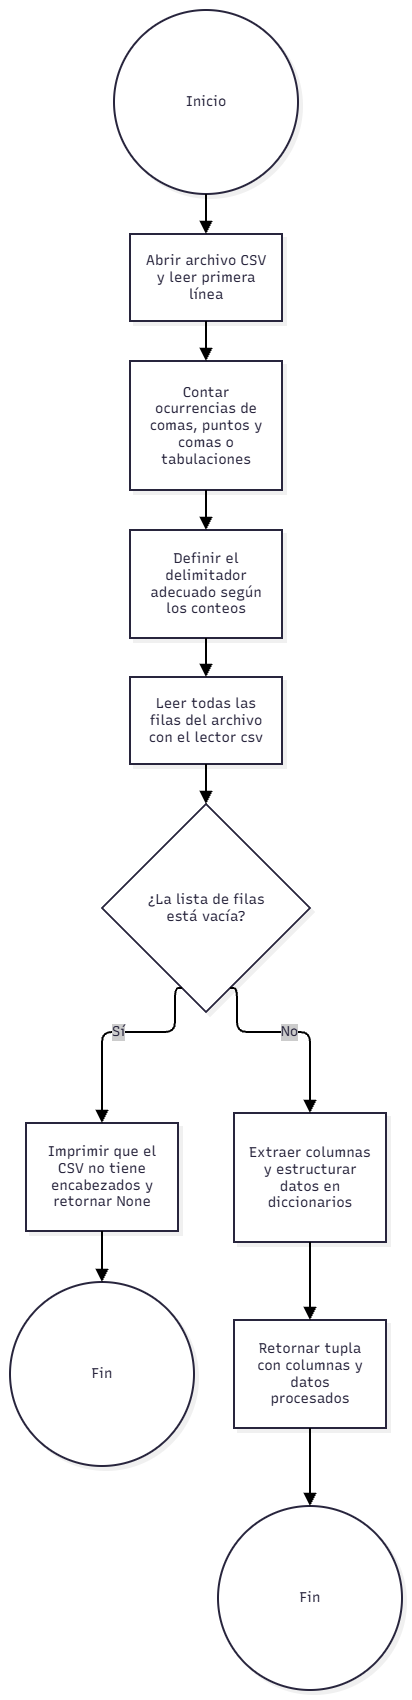

The diagram above was exported from draw.io. Its source (the exported page's mxGraphModel, read from the mxfile embedded in the PNG):
<mxGraphModel dx="1030" dy="527" grid="1" gridSize="10" guides="1" tooltips="1" connect="1" arrows="1" fold="1" page="1" pageScale="1" pageWidth="827" pageHeight="1169" math="0" shadow="0">
  <root>
    <mxCell id="0" />
    <mxCell id="1" parent="0" />
    <UserObject label="" mermaidData="{&#10;  &quot;data&quot;: &quot;graph TD\n    Start((Inicio)) --&gt; A[Abrir archivo CSV y leer primera línea]\n    A --&gt; B[Contar ocurrencias de comas, puntos y comas o tabulaciones]\n    B --&gt; C[Definir el delimitador adecuado según los conteos]\n    C --&gt; D[Leer todas las filas del archivo con el lector csv]\n    D --&gt; E{¿La lista de filas está vacía?}\n    E -- Sí --&gt; F[Imprimir que el CSV no tiene encabezados y retornar None]\n    F --&gt; End1((Fin))\n    E -- No --&gt; G[Extraer columnas y estructurar datos en diccionarios]\n    G --&gt; H[Retornar tupla con columnas y datos procesados]\n    H --&gt; End2((Fin))&quot;,&#10;  &quot;config&quot;: null,&#10;  &quot;version&quot;: &quot;12&quot;&#10;}" id="YJQvcwBurkGlRdbru58Z-218">
      <mxCell connectable="0" parent="1" style="group;transparentBounds=1;editIcon=1;lockedGroup=0;groupPadding=10;" vertex="1">
        <mxGeometry as="geometry" />
      </mxCell>
    </UserObject>
    <UserObject label="Inicio" mermaidId="n:Start" mermaidBaseStyle="ellipse;html=1;aspect=fixed;strokeWidth=2;whiteSpace=wrap;fillColor=#ffffff;strokeColor=#28253D;fontColor=#28253D;fontFamily=Recursive;fontSize=14;shadow=1;shadowColor=#000000;shadowOffsetX=4;shadowOffsetY=4;shadowBlur=0;shadowOpacity=6;" mermaidBaseValue="Inicio" id="YJQvcwBurkGlRdbru58Z-219">
      <mxCell parent="YJQvcwBurkGlRdbru58Z-218" style="ellipse;html=1;aspect=fixed;strokeWidth=2;whiteSpace=wrap;fillColor=#ffffff;strokeColor=#28253D;fontColor=#28253D;fontFamily=Recursive;fontSize=14;shadow=1;shadowColor=#000000;shadowOffsetX=4;shadowOffsetY=4;shadowBlur=0;shadowOpacity=6;fontSource=https%3A%2F%2Ffonts.googleapis.com%2Fcss%3Ffamily%3DRecursive;" vertex="1">
        <mxGeometry height="184" width="184" x="134" y="1160" as="geometry" />
      </mxCell>
    </UserObject>
    <UserObject label="Abrir archivo CSV y leer primera línea" mermaidId="n:A" mermaidBaseStyle="html=1;whiteSpace=wrap;strokeWidth=2;fillColor=#ffffff;strokeColor=#28253D;fontColor=#28253D;fontFamily=Recursive;fontSize=14;shadow=1;shadowColor=#000000;shadowOffsetX=4;shadowOffsetY=4;shadowBlur=0;shadowOpacity=6;" mermaidBaseValue="Abrir archivo CSV y leer primera línea" id="YJQvcwBurkGlRdbru58Z-220">
      <mxCell parent="YJQvcwBurkGlRdbru58Z-218" style="html=1;whiteSpace=wrap;strokeWidth=2;fillColor=#ffffff;strokeColor=#28253D;fontColor=#28253D;fontFamily=Recursive;fontSize=14;shadow=1;shadowColor=#000000;shadowOffsetX=4;shadowOffsetY=4;shadowBlur=0;shadowOpacity=6;labelWidth=120;fontSource=https%3A%2F%2Ffonts.googleapis.com%2Fcss%3Ffamily%3DRecursive;" vertex="1">
        <mxGeometry height="87" width="152" x="150" y="1384" as="geometry" />
      </mxCell>
    </UserObject>
    <UserObject label="Contar ocurrencias de comas, puntos y comas o tabulaciones" mermaidId="n:B" mermaidBaseStyle="html=1;whiteSpace=wrap;strokeWidth=2;fillColor=#ffffff;strokeColor=#28253D;fontColor=#28253D;fontFamily=Recursive;fontSize=14;shadow=1;shadowColor=#000000;shadowOffsetX=4;shadowOffsetY=4;shadowBlur=0;shadowOpacity=6;" mermaidBaseValue="Contar ocurrencias de comas, puntos y comas o tabulaciones" id="YJQvcwBurkGlRdbru58Z-221">
      <mxCell parent="YJQvcwBurkGlRdbru58Z-218" style="html=1;whiteSpace=wrap;strokeWidth=2;fillColor=#ffffff;strokeColor=#28253D;fontColor=#28253D;fontFamily=Recursive;fontSize=14;shadow=1;shadowColor=#000000;shadowOffsetX=4;shadowOffsetY=4;shadowBlur=0;shadowOpacity=6;labelWidth=120;fontSource=https%3A%2F%2Ffonts.googleapis.com%2Fcss%3Ffamily%3DRecursive;" vertex="1">
        <mxGeometry height="129" width="152" x="150" y="1511" as="geometry" />
      </mxCell>
    </UserObject>
    <UserObject label="Definir el delimitador adecuado según los conteos" mermaidId="n:C" mermaidBaseStyle="html=1;whiteSpace=wrap;strokeWidth=2;fillColor=#ffffff;strokeColor=#28253D;fontColor=#28253D;fontFamily=Recursive;fontSize=14;shadow=1;shadowColor=#000000;shadowOffsetX=4;shadowOffsetY=4;shadowBlur=0;shadowOpacity=6;" mermaidBaseValue="Definir el delimitador adecuado según los conteos" id="YJQvcwBurkGlRdbru58Z-222">
      <mxCell parent="YJQvcwBurkGlRdbru58Z-218" style="html=1;whiteSpace=wrap;strokeWidth=2;fillColor=#ffffff;strokeColor=#28253D;fontColor=#28253D;fontFamily=Recursive;fontSize=14;shadow=1;shadowColor=#000000;shadowOffsetX=4;shadowOffsetY=4;shadowBlur=0;shadowOpacity=6;labelWidth=120;fontSource=https%3A%2F%2Ffonts.googleapis.com%2Fcss%3Ffamily%3DRecursive;" vertex="1">
        <mxGeometry height="108" width="152" x="150" y="1680" as="geometry" />
      </mxCell>
    </UserObject>
    <UserObject label="Leer todas las filas del archivo con el lector csv" mermaidId="n:D" mermaidBaseStyle="html=1;whiteSpace=wrap;strokeWidth=2;fillColor=#ffffff;strokeColor=#28253D;fontColor=#28253D;fontFamily=Recursive;fontSize=14;shadow=1;shadowColor=#000000;shadowOffsetX=4;shadowOffsetY=4;shadowBlur=0;shadowOpacity=6;" mermaidBaseValue="Leer todas las filas del archivo con el lector csv" id="YJQvcwBurkGlRdbru58Z-223">
      <mxCell parent="YJQvcwBurkGlRdbru58Z-218" style="html=1;whiteSpace=wrap;strokeWidth=2;fillColor=#ffffff;strokeColor=#28253D;fontColor=#28253D;fontFamily=Recursive;fontSize=14;shadow=1;shadowColor=#000000;shadowOffsetX=4;shadowOffsetY=4;shadowBlur=0;shadowOpacity=6;labelWidth=120;fontSource=https%3A%2F%2Ffonts.googleapis.com%2Fcss%3Ffamily%3DRecursive;" vertex="1">
        <mxGeometry height="87" width="152" x="150" y="1827" as="geometry" />
      </mxCell>
    </UserObject>
    <UserObject label="¿La lista de filas está vacía?" mermaidId="n:E" mermaidBaseStyle="rhombus;html=1;strokeWidth=2;whiteSpace=wrap;fillColor=#ffffff;strokeColor=#28253D;fontColor=#28253D;fontFamily=Recursive;fontSize=14;shadow=1;shadowColor=#000000;shadowOffsetX=4;shadowOffsetY=4;shadowBlur=0;shadowOpacity=6;" mermaidBaseValue="¿La lista de filas está vacía?" id="YJQvcwBurkGlRdbru58Z-224">
      <mxCell parent="YJQvcwBurkGlRdbru58Z-218" style="rhombus;html=1;strokeWidth=2;whiteSpace=wrap;fillColor=#ffffff;strokeColor=#28253D;fontColor=#28253D;fontFamily=Recursive;fontSize=14;shadow=1;shadowColor=#000000;shadowOffsetX=4;shadowOffsetY=4;shadowBlur=0;shadowOpacity=6;labelWidth=120;fontSource=https%3A%2F%2Ffonts.googleapis.com%2Fcss%3Ffamily%3DRecursive;" vertex="1">
        <mxGeometry height="208" width="208" x="122" y="1954" as="geometry" />
      </mxCell>
    </UserObject>
    <UserObject label="Imprimir que el CSV no tiene encabezados y retornar None" mermaidId="n:F" mermaidBaseStyle="html=1;whiteSpace=wrap;strokeWidth=2;fillColor=#ffffff;strokeColor=#28253D;fontColor=#28253D;fontFamily=Recursive;fontSize=14;shadow=1;shadowColor=#000000;shadowOffsetX=4;shadowOffsetY=4;shadowBlur=0;shadowOpacity=6;" mermaidBaseValue="Imprimir que el CSV no tiene encabezados y retornar None" id="YJQvcwBurkGlRdbru58Z-225">
      <mxCell parent="YJQvcwBurkGlRdbru58Z-218" style="html=1;whiteSpace=wrap;strokeWidth=2;fillColor=#ffffff;strokeColor=#28253D;fontColor=#28253D;fontFamily=Recursive;fontSize=14;shadow=1;shadowColor=#000000;shadowOffsetX=4;shadowOffsetY=4;shadowBlur=0;shadowOpacity=6;labelWidth=120;fontSource=https%3A%2F%2Ffonts.googleapis.com%2Fcss%3Ffamily%3DRecursive;" vertex="1">
        <mxGeometry height="108" width="152" x="46" y="2273" as="geometry" />
      </mxCell>
    </UserObject>
    <UserObject label="Fin" mermaidId="n:End1" mermaidBaseStyle="ellipse;html=1;aspect=fixed;strokeWidth=2;whiteSpace=wrap;fillColor=#ffffff;strokeColor=#28253D;fontColor=#28253D;fontFamily=Recursive;fontSize=14;shadow=1;shadowColor=#000000;shadowOffsetX=4;shadowOffsetY=4;shadowBlur=0;shadowOpacity=6;" mermaidBaseValue="Fin" id="YJQvcwBurkGlRdbru58Z-226">
      <mxCell parent="YJQvcwBurkGlRdbru58Z-218" style="ellipse;html=1;aspect=fixed;strokeWidth=2;whiteSpace=wrap;fillColor=#ffffff;strokeColor=#28253D;fontColor=#28253D;fontFamily=Recursive;fontSize=14;shadow=1;shadowColor=#000000;shadowOffsetX=4;shadowOffsetY=4;shadowBlur=0;shadowOpacity=6;fontSource=https%3A%2F%2Ffonts.googleapis.com%2Fcss%3Ffamily%3DRecursive;" vertex="1">
        <mxGeometry height="184" width="184" x="30" y="2432" as="geometry" />
      </mxCell>
    </UserObject>
    <UserObject label="Extraer columnas y estructurar datos en diccionarios" mermaidId="n:G" mermaidBaseStyle="html=1;whiteSpace=wrap;strokeWidth=2;fillColor=#ffffff;strokeColor=#28253D;fontColor=#28253D;fontFamily=Recursive;fontSize=14;shadow=1;shadowColor=#000000;shadowOffsetX=4;shadowOffsetY=4;shadowBlur=0;shadowOpacity=6;" mermaidBaseValue="Extraer columnas y estructurar datos en diccionarios" id="YJQvcwBurkGlRdbru58Z-227">
      <mxCell parent="YJQvcwBurkGlRdbru58Z-218" style="html=1;whiteSpace=wrap;strokeWidth=2;fillColor=#ffffff;strokeColor=#28253D;fontColor=#28253D;fontFamily=Recursive;fontSize=14;shadow=1;shadowColor=#000000;shadowOffsetX=4;shadowOffsetY=4;shadowBlur=0;shadowOpacity=6;labelWidth=120;fontSource=https%3A%2F%2Ffonts.googleapis.com%2Fcss%3Ffamily%3DRecursive;" vertex="1">
        <mxGeometry height="129" width="152" x="254" y="2263" as="geometry" />
      </mxCell>
    </UserObject>
    <UserObject label="Retornar tupla con columnas y datos procesados" mermaidId="n:H" mermaidBaseStyle="html=1;whiteSpace=wrap;strokeWidth=2;fillColor=#ffffff;strokeColor=#28253D;fontColor=#28253D;fontFamily=Recursive;fontSize=14;shadow=1;shadowColor=#000000;shadowOffsetX=4;shadowOffsetY=4;shadowBlur=0;shadowOpacity=6;" mermaidBaseValue="Retornar tupla con columnas y datos procesados" id="YJQvcwBurkGlRdbru58Z-228">
      <mxCell parent="YJQvcwBurkGlRdbru58Z-218" style="html=1;whiteSpace=wrap;strokeWidth=2;fillColor=#ffffff;strokeColor=#28253D;fontColor=#28253D;fontFamily=Recursive;fontSize=14;shadow=1;shadowColor=#000000;shadowOffsetX=4;shadowOffsetY=4;shadowBlur=0;shadowOpacity=6;labelWidth=120;fontSource=https%3A%2F%2Ffonts.googleapis.com%2Fcss%3Ffamily%3DRecursive;" vertex="1">
        <mxGeometry height="108" width="152" x="254" y="2470" as="geometry" />
      </mxCell>
    </UserObject>
    <UserObject label="Fin" mermaidId="n:End2" mermaidBaseStyle="ellipse;html=1;aspect=fixed;strokeWidth=2;whiteSpace=wrap;fillColor=#ffffff;strokeColor=#28253D;fontColor=#28253D;fontFamily=Recursive;fontSize=14;shadow=1;shadowColor=#000000;shadowOffsetX=4;shadowOffsetY=4;shadowBlur=0;shadowOpacity=6;" mermaidBaseValue="Fin" id="YJQvcwBurkGlRdbru58Z-229">
      <mxCell parent="YJQvcwBurkGlRdbru58Z-218" style="ellipse;html=1;aspect=fixed;strokeWidth=2;whiteSpace=wrap;fillColor=#ffffff;strokeColor=#28253D;fontColor=#28253D;fontFamily=Recursive;fontSize=14;shadow=1;shadowColor=#000000;shadowOffsetX=4;shadowOffsetY=4;shadowBlur=0;shadowOpacity=6;fontSource=https%3A%2F%2Ffonts.googleapis.com%2Fcss%3Ffamily%3DRecursive;" vertex="1">
        <mxGeometry height="184" width="184" x="238" y="2656" as="geometry" />
      </mxCell>
    </UserObject>
    <UserObject label="" mermaidId="e:Start-&gt;A#0" mermaidBaseStyle="edgeStyle=orthogonalEdgeStyle;rounded=1;curved=0;startArrow=none;endArrow=block;endSize=8;jumpStyle=arc;jumpSize=12;strokeColor=#000000;exitX=0.5;exitY=1;entryX=0.5;entryY=0;strokeWidth=2;targetPerimeterSpacing=4;" mermaidBaseValue="" id="YJQvcwBurkGlRdbru58Z-230">
      <mxCell edge="1" parent="YJQvcwBurkGlRdbru58Z-218" source="YJQvcwBurkGlRdbru58Z-219" style="edgeStyle=orthogonalEdgeStyle;rounded=1;curved=0;startArrow=none;endArrow=block;endSize=8;jumpStyle=arc;jumpSize=12;strokeColor=#000000;exitX=0.5;exitY=1;entryX=0.5;entryY=0;strokeWidth=2;targetPerimeterSpacing=4;" target="YJQvcwBurkGlRdbru58Z-220">
        <mxGeometry relative="1" as="geometry">
          <Array as="points" />
        </mxGeometry>
      </mxCell>
    </UserObject>
    <UserObject label="" mermaidId="e:A-&gt;B#0" mermaidBaseStyle="edgeStyle=orthogonalEdgeStyle;rounded=1;curved=0;startArrow=none;endArrow=block;endSize=8;jumpStyle=arc;jumpSize=12;strokeColor=#000000;exitX=0.5;exitY=0.99;entryX=0.5;entryY=0;strokeWidth=2;targetPerimeterSpacing=4;" mermaidBaseValue="" id="YJQvcwBurkGlRdbru58Z-231">
      <mxCell edge="1" parent="YJQvcwBurkGlRdbru58Z-218" source="YJQvcwBurkGlRdbru58Z-220" style="edgeStyle=orthogonalEdgeStyle;rounded=1;curved=0;startArrow=none;endArrow=block;endSize=8;jumpStyle=arc;jumpSize=12;strokeColor=#000000;exitX=0.5;exitY=0.99;entryX=0.5;entryY=0;strokeWidth=2;targetPerimeterSpacing=4;" target="YJQvcwBurkGlRdbru58Z-221">
        <mxGeometry relative="1" as="geometry">
          <Array as="points" />
        </mxGeometry>
      </mxCell>
    </UserObject>
    <UserObject label="" mermaidId="e:B-&gt;C#0" mermaidBaseStyle="edgeStyle=orthogonalEdgeStyle;rounded=1;curved=0;startArrow=none;endArrow=block;endSize=8;jumpStyle=arc;jumpSize=12;strokeColor=#000000;exitX=0.5;exitY=1;entryX=0.5;entryY=0;strokeWidth=2;targetPerimeterSpacing=4;" mermaidBaseValue="" id="YJQvcwBurkGlRdbru58Z-232">
      <mxCell edge="1" parent="YJQvcwBurkGlRdbru58Z-218" source="YJQvcwBurkGlRdbru58Z-221" style="edgeStyle=orthogonalEdgeStyle;rounded=1;curved=0;startArrow=none;endArrow=block;endSize=8;jumpStyle=arc;jumpSize=12;strokeColor=#000000;exitX=0.5;exitY=1;entryX=0.5;entryY=0;strokeWidth=2;targetPerimeterSpacing=4;" target="YJQvcwBurkGlRdbru58Z-222">
        <mxGeometry relative="1" as="geometry">
          <Array as="points" />
        </mxGeometry>
      </mxCell>
    </UserObject>
    <UserObject label="" mermaidId="e:C-&gt;D#0" mermaidBaseStyle="edgeStyle=orthogonalEdgeStyle;rounded=1;curved=0;startArrow=none;endArrow=block;endSize=8;jumpStyle=arc;jumpSize=12;strokeColor=#000000;exitX=0.5;exitY=0.99;entryX=0.5;entryY=0;strokeWidth=2;targetPerimeterSpacing=4;" mermaidBaseValue="" id="YJQvcwBurkGlRdbru58Z-233">
      <mxCell edge="1" parent="YJQvcwBurkGlRdbru58Z-218" source="YJQvcwBurkGlRdbru58Z-222" style="edgeStyle=orthogonalEdgeStyle;rounded=1;curved=0;startArrow=none;endArrow=block;endSize=8;jumpStyle=arc;jumpSize=12;strokeColor=#000000;exitX=0.5;exitY=0.99;entryX=0.5;entryY=0;strokeWidth=2;targetPerimeterSpacing=4;" target="YJQvcwBurkGlRdbru58Z-223">
        <mxGeometry relative="1" as="geometry">
          <Array as="points" />
        </mxGeometry>
      </mxCell>
    </UserObject>
    <UserObject label="" mermaidId="e:D-&gt;E#0" mermaidBaseStyle="edgeStyle=orthogonalEdgeStyle;rounded=1;curved=0;startArrow=none;endArrow=block;endSize=8;jumpStyle=arc;jumpSize=12;strokeColor=#000000;exitX=0.5;exitY=1;entryX=0.5;entryY=0;strokeWidth=2;targetPerimeterSpacing=4;" mermaidBaseValue="" id="YJQvcwBurkGlRdbru58Z-234">
      <mxCell edge="1" parent="YJQvcwBurkGlRdbru58Z-218" source="YJQvcwBurkGlRdbru58Z-223" style="edgeStyle=orthogonalEdgeStyle;rounded=1;curved=0;startArrow=none;endArrow=block;endSize=8;jumpStyle=arc;jumpSize=12;strokeColor=#000000;exitX=0.5;exitY=1;entryX=0.5;entryY=0;strokeWidth=2;targetPerimeterSpacing=4;" target="YJQvcwBurkGlRdbru58Z-224">
        <mxGeometry relative="1" as="geometry">
          <Array as="points" />
        </mxGeometry>
      </mxCell>
    </UserObject>
    <UserObject label="Sí" mermaidId="e:E-&gt;F#0" mermaidBaseStyle="edgeStyle=orthogonalEdgeStyle;rounded=1;curved=0;startArrow=none;endArrow=block;endSize=8;jumpStyle=arc;jumpSize=12;strokeColor=#000000;html=1;fontSize=16;labelBackgroundColor=#cccccc;fontFamily=Recursive;fontColor=#28253D;exitX=0.35;exitY=1;entryX=0.5;entryY=0;strokeWidth=2;targetPerimeterSpacing=4;" mermaidBaseValue="Sí" id="YJQvcwBurkGlRdbru58Z-235">
      <mxCell edge="1" parent="YJQvcwBurkGlRdbru58Z-218" source="YJQvcwBurkGlRdbru58Z-224" style="edgeStyle=orthogonalEdgeStyle;rounded=1;curved=0;startArrow=none;endArrow=block;endSize=8;jumpStyle=arc;jumpSize=12;strokeColor=#000000;html=1;fontSize=14;labelBackgroundColor=#cccccc;fontFamily=Recursive;fontColor=#28253D;exitX=0.35;exitY=1;entryX=0.5;entryY=0;strokeWidth=2;targetPerimeterSpacing=4;fontSource=https%3A%2F%2Ffonts.googleapis.com%2Fcss%3Ffamily%3DRecursive;" target="YJQvcwBurkGlRdbru58Z-225">
        <mxGeometry relative="1" as="geometry">
          <Array as="points">
            <mxPoint x="195" y="2182" />
            <mxPoint x="122" y="2182" />
          </Array>
        </mxGeometry>
      </mxCell>
    </UserObject>
    <UserObject label="" mermaidId="e:F-&gt;End1#0" mermaidBaseStyle="edgeStyle=orthogonalEdgeStyle;rounded=1;curved=0;startArrow=none;endArrow=block;endSize=8;jumpStyle=arc;jumpSize=12;strokeColor=#000000;exitX=0.5;exitY=1;entryX=0.5;entryY=0;strokeWidth=2;targetPerimeterSpacing=4;" mermaidBaseValue="" id="YJQvcwBurkGlRdbru58Z-236">
      <mxCell edge="1" parent="YJQvcwBurkGlRdbru58Z-218" source="YJQvcwBurkGlRdbru58Z-225" style="edgeStyle=orthogonalEdgeStyle;rounded=1;curved=0;startArrow=none;endArrow=block;endSize=8;jumpStyle=arc;jumpSize=12;strokeColor=#000000;exitX=0.5;exitY=1;entryX=0.5;entryY=0;strokeWidth=2;targetPerimeterSpacing=4;" target="YJQvcwBurkGlRdbru58Z-226">
        <mxGeometry relative="1" as="geometry">
          <Array as="points" />
        </mxGeometry>
      </mxCell>
    </UserObject>
    <UserObject label="No" mermaidId="e:E-&gt;G#0" mermaidBaseStyle="edgeStyle=orthogonalEdgeStyle;rounded=1;curved=0;startArrow=none;endArrow=block;endSize=8;jumpStyle=arc;jumpSize=12;strokeColor=#000000;html=1;fontSize=16;labelBackgroundColor=#cccccc;fontFamily=Recursive;fontColor=#28253D;exitX=0.65;exitY=1;entryX=0.5;entryY=0;strokeWidth=2;targetPerimeterSpacing=4;" mermaidBaseValue="No" id="YJQvcwBurkGlRdbru58Z-237">
      <mxCell edge="1" parent="YJQvcwBurkGlRdbru58Z-218" source="YJQvcwBurkGlRdbru58Z-224" style="edgeStyle=orthogonalEdgeStyle;rounded=1;curved=0;startArrow=none;endArrow=block;endSize=8;jumpStyle=arc;jumpSize=12;strokeColor=#000000;html=1;fontSize=14;labelBackgroundColor=#cccccc;fontFamily=Recursive;fontColor=#28253D;exitX=0.65;exitY=1;entryX=0.5;entryY=0;strokeWidth=2;targetPerimeterSpacing=4;fontSource=https%3A%2F%2Ffonts.googleapis.com%2Fcss%3Ffamily%3DRecursive;" target="YJQvcwBurkGlRdbru58Z-227">
        <mxGeometry relative="1" as="geometry">
          <Array as="points">
            <mxPoint x="257" y="2182" />
            <mxPoint x="330" y="2182" />
          </Array>
        </mxGeometry>
      </mxCell>
    </UserObject>
    <UserObject label="" mermaidId="e:G-&gt;H#0" mermaidBaseStyle="edgeStyle=orthogonalEdgeStyle;rounded=1;curved=0;startArrow=none;endArrow=block;endSize=8;jumpStyle=arc;jumpSize=12;strokeColor=#000000;exitX=0.5;exitY=1;entryX=0.5;entryY=0;strokeWidth=2;targetPerimeterSpacing=4;" mermaidBaseValue="" id="YJQvcwBurkGlRdbru58Z-238">
      <mxCell edge="1" parent="YJQvcwBurkGlRdbru58Z-218" source="YJQvcwBurkGlRdbru58Z-227" style="edgeStyle=orthogonalEdgeStyle;rounded=1;curved=0;startArrow=none;endArrow=block;endSize=8;jumpStyle=arc;jumpSize=12;strokeColor=#000000;exitX=0.5;exitY=1;entryX=0.5;entryY=0;strokeWidth=2;targetPerimeterSpacing=4;" target="YJQvcwBurkGlRdbru58Z-228">
        <mxGeometry relative="1" as="geometry">
          <Array as="points" />
        </mxGeometry>
      </mxCell>
    </UserObject>
    <UserObject label="" mermaidId="e:H-&gt;End2#0" mermaidBaseStyle="edgeStyle=orthogonalEdgeStyle;rounded=1;curved=0;startArrow=none;endArrow=block;endSize=8;jumpStyle=arc;jumpSize=12;strokeColor=#000000;exitX=0.5;exitY=1;entryX=0.5;entryY=0;strokeWidth=2;targetPerimeterSpacing=4;" mermaidBaseValue="" id="YJQvcwBurkGlRdbru58Z-239">
      <mxCell edge="1" parent="YJQvcwBurkGlRdbru58Z-218" source="YJQvcwBurkGlRdbru58Z-228" style="edgeStyle=orthogonalEdgeStyle;rounded=1;curved=0;startArrow=none;endArrow=block;endSize=8;jumpStyle=arc;jumpSize=12;strokeColor=#000000;exitX=0.5;exitY=1;entryX=0.5;entryY=0;strokeWidth=2;targetPerimeterSpacing=4;" target="YJQvcwBurkGlRdbru58Z-229">
        <mxGeometry relative="1" as="geometry">
          <Array as="points" />
        </mxGeometry>
      </mxCell>
    </UserObject>
  </root>
</mxGraphModel>